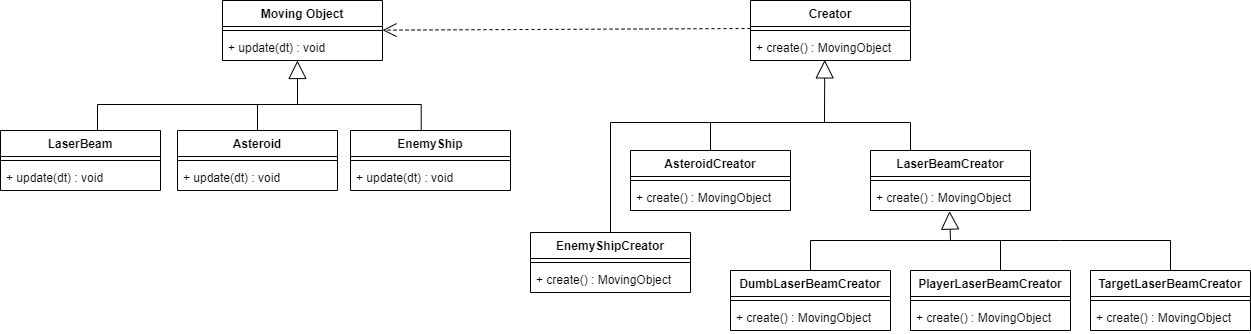

The diagram above was exported from draw.io. Its source (the exported page's mxGraphModel, read from the mxfile embedded in the PNG):
<mxGraphModel dx="1865" dy="489" grid="1" gridSize="10" guides="1" tooltips="1" connect="1" arrows="1" fold="1" page="1" pageScale="1" pageWidth="827" pageHeight="1169" math="0" shadow="0">
  <root>
    <mxCell id="WIyWlLk6GJQsqaUBKTNV-0" />
    <mxCell id="WIyWlLk6GJQsqaUBKTNV-1" parent="WIyWlLk6GJQsqaUBKTNV-0" />
    <mxCell id="VsaTNeWajLPbwFrHCfTS-3" value="Creator" style="swimlane;fontStyle=1;align=center;verticalAlign=top;childLayout=stackLayout;horizontal=1;startSize=26;horizontalStack=0;resizeParent=1;resizeParentMax=0;resizeLast=0;collapsible=1;marginBottom=0;" parent="WIyWlLk6GJQsqaUBKTNV-1" vertex="1">
      <mxGeometry x="240" y="80" width="160" height="60" as="geometry" />
    </mxCell>
    <mxCell id="VsaTNeWajLPbwFrHCfTS-5" value="" style="line;strokeWidth=1;fillColor=none;align=left;verticalAlign=middle;spacingTop=-1;spacingLeft=3;spacingRight=3;rotatable=0;labelPosition=right;points=[];portConstraint=eastwest;" parent="VsaTNeWajLPbwFrHCfTS-3" vertex="1">
      <mxGeometry y="26" width="160" height="8" as="geometry" />
    </mxCell>
    <mxCell id="VsaTNeWajLPbwFrHCfTS-6" value="+ create() : MovingObject" style="text;strokeColor=none;fillColor=none;align=left;verticalAlign=top;spacingLeft=4;spacingRight=4;overflow=hidden;rotatable=0;points=[[0,0.5],[1,0.5]];portConstraint=eastwest;" parent="VsaTNeWajLPbwFrHCfTS-3" vertex="1">
      <mxGeometry y="34" width="160" height="26" as="geometry" />
    </mxCell>
    <mxCell id="VsaTNeWajLPbwFrHCfTS-7" value="PlayerLaserBeamCreator" style="swimlane;fontStyle=1;align=center;verticalAlign=top;childLayout=stackLayout;horizontal=1;startSize=26;horizontalStack=0;resizeParent=1;resizeParentMax=0;resizeLast=0;collapsible=1;marginBottom=0;" parent="WIyWlLk6GJQsqaUBKTNV-1" vertex="1">
      <mxGeometry x="400" y="350" width="160" height="60" as="geometry" />
    </mxCell>
    <mxCell id="VsaTNeWajLPbwFrHCfTS-9" value="" style="line;strokeWidth=1;fillColor=none;align=left;verticalAlign=middle;spacingTop=-1;spacingLeft=3;spacingRight=3;rotatable=0;labelPosition=right;points=[];portConstraint=eastwest;" parent="VsaTNeWajLPbwFrHCfTS-7" vertex="1">
      <mxGeometry y="26" width="160" height="8" as="geometry" />
    </mxCell>
    <mxCell id="VsaTNeWajLPbwFrHCfTS-10" value="+ create() : MovingObject" style="text;strokeColor=none;fillColor=none;align=left;verticalAlign=top;spacingLeft=4;spacingRight=4;overflow=hidden;rotatable=0;points=[[0,0.5],[1,0.5]];portConstraint=eastwest;" parent="VsaTNeWajLPbwFrHCfTS-7" vertex="1">
      <mxGeometry y="34" width="160" height="26" as="geometry" />
    </mxCell>
    <mxCell id="VsaTNeWajLPbwFrHCfTS-11" value="EnemyShipCreator" style="swimlane;fontStyle=1;align=center;verticalAlign=top;childLayout=stackLayout;horizontal=1;startSize=26;horizontalStack=0;resizeParent=1;resizeParentMax=0;resizeLast=0;collapsible=1;marginBottom=0;" parent="WIyWlLk6GJQsqaUBKTNV-1" vertex="1">
      <mxGeometry x="20" y="312" width="160" height="60" as="geometry" />
    </mxCell>
    <mxCell id="VsaTNeWajLPbwFrHCfTS-13" value="" style="line;strokeWidth=1;fillColor=none;align=left;verticalAlign=middle;spacingTop=-1;spacingLeft=3;spacingRight=3;rotatable=0;labelPosition=right;points=[];portConstraint=eastwest;" parent="VsaTNeWajLPbwFrHCfTS-11" vertex="1">
      <mxGeometry y="26" width="160" height="8" as="geometry" />
    </mxCell>
    <mxCell id="VsaTNeWajLPbwFrHCfTS-14" value="+ create() : MovingObject" style="text;strokeColor=none;fillColor=none;align=left;verticalAlign=top;spacingLeft=4;spacingRight=4;overflow=hidden;rotatable=0;points=[[0,0.5],[1,0.5]];portConstraint=eastwest;" parent="VsaTNeWajLPbwFrHCfTS-11" vertex="1">
      <mxGeometry y="34" width="160" height="26" as="geometry" />
    </mxCell>
    <mxCell id="VsaTNeWajLPbwFrHCfTS-15" value="AsteroidCreator" style="swimlane;fontStyle=1;align=center;verticalAlign=top;childLayout=stackLayout;horizontal=1;startSize=26;horizontalStack=0;resizeParent=1;resizeParentMax=0;resizeLast=0;collapsible=1;marginBottom=0;" parent="WIyWlLk6GJQsqaUBKTNV-1" vertex="1">
      <mxGeometry x="120" y="230" width="160" height="60" as="geometry" />
    </mxCell>
    <mxCell id="VsaTNeWajLPbwFrHCfTS-17" value="" style="line;strokeWidth=1;fillColor=none;align=left;verticalAlign=middle;spacingTop=-1;spacingLeft=3;spacingRight=3;rotatable=0;labelPosition=right;points=[];portConstraint=eastwest;" parent="VsaTNeWajLPbwFrHCfTS-15" vertex="1">
      <mxGeometry y="26" width="160" height="8" as="geometry" />
    </mxCell>
    <mxCell id="VsaTNeWajLPbwFrHCfTS-18" value="+ create() : MovingObject" style="text;strokeColor=none;fillColor=none;align=left;verticalAlign=top;spacingLeft=4;spacingRight=4;overflow=hidden;rotatable=0;points=[[0,0.5],[1,0.5]];portConstraint=eastwest;" parent="VsaTNeWajLPbwFrHCfTS-15" vertex="1">
      <mxGeometry y="34" width="160" height="26" as="geometry" />
    </mxCell>
    <mxCell id="VsaTNeWajLPbwFrHCfTS-23" value="LaserBeamCreator" style="swimlane;fontStyle=1;align=center;verticalAlign=top;childLayout=stackLayout;horizontal=1;startSize=26;horizontalStack=0;resizeParent=1;resizeParentMax=0;resizeLast=0;collapsible=1;marginBottom=0;" parent="WIyWlLk6GJQsqaUBKTNV-1" vertex="1">
      <mxGeometry x="360" y="230" width="160" height="60" as="geometry" />
    </mxCell>
    <mxCell id="VsaTNeWajLPbwFrHCfTS-25" value="" style="line;strokeWidth=1;fillColor=none;align=left;verticalAlign=middle;spacingTop=-1;spacingLeft=3;spacingRight=3;rotatable=0;labelPosition=right;points=[];portConstraint=eastwest;" parent="VsaTNeWajLPbwFrHCfTS-23" vertex="1">
      <mxGeometry y="26" width="160" height="8" as="geometry" />
    </mxCell>
    <mxCell id="VsaTNeWajLPbwFrHCfTS-26" value="+ create() : MovingObject" style="text;strokeColor=none;fillColor=none;align=left;verticalAlign=top;spacingLeft=4;spacingRight=4;overflow=hidden;rotatable=0;points=[[0,0.5],[1,0.5]];portConstraint=eastwest;" parent="VsaTNeWajLPbwFrHCfTS-23" vertex="1">
      <mxGeometry y="34" width="160" height="26" as="geometry" />
    </mxCell>
    <mxCell id="VsaTNeWajLPbwFrHCfTS-27" value="" style="endArrow=block;endSize=16;endFill=0;html=1;rounded=0;entryX=0.464;entryY=0.977;entryDx=0;entryDy=0;entryPerimeter=0;" parent="WIyWlLk6GJQsqaUBKTNV-1" target="VsaTNeWajLPbwFrHCfTS-6" edge="1">
      <mxGeometry width="160" relative="1" as="geometry">
        <mxPoint x="314" y="202" as="sourcePoint" />
        <mxPoint x="440" y="292" as="targetPoint" />
      </mxGeometry>
    </mxCell>
    <mxCell id="VsaTNeWajLPbwFrHCfTS-29" value="" style="endArrow=none;html=1;edgeStyle=orthogonalEdgeStyle;rounded=0;exitX=0.5;exitY=0;exitDx=0;exitDy=0;" parent="WIyWlLk6GJQsqaUBKTNV-1" source="VsaTNeWajLPbwFrHCfTS-11" edge="1" target="VsaTNeWajLPbwFrHCfTS-23">
      <mxGeometry relative="1" as="geometry">
        <mxPoint x="280" y="292" as="sourcePoint" />
        <mxPoint x="360" y="202" as="targetPoint" />
        <Array as="points">
          <mxPoint x="100" y="202" />
          <mxPoint x="400" y="202" />
        </Array>
      </mxGeometry>
    </mxCell>
    <mxCell id="VsaTNeWajLPbwFrHCfTS-32" value="" style="endArrow=none;html=1;edgeStyle=orthogonalEdgeStyle;rounded=0;exitX=0.5;exitY=0;exitDx=0;exitDy=0;" parent="WIyWlLk6GJQsqaUBKTNV-1" source="VsaTNeWajLPbwFrHCfTS-15" edge="1">
      <mxGeometry relative="1" as="geometry">
        <mxPoint x="280" y="292" as="sourcePoint" />
        <mxPoint x="200" y="202" as="targetPoint" />
      </mxGeometry>
    </mxCell>
    <mxCell id="VsaTNeWajLPbwFrHCfTS-41" value="Moving Object" style="swimlane;fontStyle=1;align=center;verticalAlign=top;childLayout=stackLayout;horizontal=1;startSize=26;horizontalStack=0;resizeParent=1;resizeParentMax=0;resizeLast=0;collapsible=1;marginBottom=0;" parent="WIyWlLk6GJQsqaUBKTNV-1" vertex="1">
      <mxGeometry x="-288" y="80" width="160" height="60" as="geometry" />
    </mxCell>
    <mxCell id="VsaTNeWajLPbwFrHCfTS-43" value="" style="line;strokeWidth=1;fillColor=none;align=left;verticalAlign=middle;spacingTop=-1;spacingLeft=3;spacingRight=3;rotatable=0;labelPosition=right;points=[];portConstraint=eastwest;" parent="VsaTNeWajLPbwFrHCfTS-41" vertex="1">
      <mxGeometry y="26" width="160" height="8" as="geometry" />
    </mxCell>
    <mxCell id="VsaTNeWajLPbwFrHCfTS-44" value="+ update(dt) : void" style="text;strokeColor=none;fillColor=none;align=left;verticalAlign=top;spacingLeft=4;spacingRight=4;overflow=hidden;rotatable=0;points=[[0,0.5],[1,0.5]];portConstraint=eastwest;" parent="VsaTNeWajLPbwFrHCfTS-41" vertex="1">
      <mxGeometry y="34" width="160" height="26" as="geometry" />
    </mxCell>
    <mxCell id="VsaTNeWajLPbwFrHCfTS-45" value="LaserBeam" style="swimlane;fontStyle=1;align=center;verticalAlign=top;childLayout=stackLayout;horizontal=1;startSize=26;horizontalStack=0;resizeParent=1;resizeParentMax=0;resizeLast=0;collapsible=1;marginBottom=0;" parent="WIyWlLk6GJQsqaUBKTNV-1" vertex="1">
      <mxGeometry x="-510" y="210" width="160" height="60" as="geometry" />
    </mxCell>
    <mxCell id="VsaTNeWajLPbwFrHCfTS-47" value="" style="line;strokeWidth=1;fillColor=none;align=left;verticalAlign=middle;spacingTop=-1;spacingLeft=3;spacingRight=3;rotatable=0;labelPosition=right;points=[];portConstraint=eastwest;" parent="VsaTNeWajLPbwFrHCfTS-45" vertex="1">
      <mxGeometry y="26" width="160" height="8" as="geometry" />
    </mxCell>
    <mxCell id="VsaTNeWajLPbwFrHCfTS-48" value="+ update(dt) : void" style="text;strokeColor=none;fillColor=none;align=left;verticalAlign=top;spacingLeft=4;spacingRight=4;overflow=hidden;rotatable=0;points=[[0,0.5],[1,0.5]];portConstraint=eastwest;" parent="VsaTNeWajLPbwFrHCfTS-45" vertex="1">
      <mxGeometry y="34" width="160" height="26" as="geometry" />
    </mxCell>
    <mxCell id="VsaTNeWajLPbwFrHCfTS-49" value="Asteroid" style="swimlane;fontStyle=1;align=center;verticalAlign=top;childLayout=stackLayout;horizontal=1;startSize=26;horizontalStack=0;resizeParent=1;resizeParentMax=0;resizeLast=0;collapsible=1;marginBottom=0;" parent="WIyWlLk6GJQsqaUBKTNV-1" vertex="1">
      <mxGeometry x="-333" y="210" width="160" height="60" as="geometry" />
    </mxCell>
    <mxCell id="VsaTNeWajLPbwFrHCfTS-51" value="" style="line;strokeWidth=1;fillColor=none;align=left;verticalAlign=middle;spacingTop=-1;spacingLeft=3;spacingRight=3;rotatable=0;labelPosition=right;points=[];portConstraint=eastwest;" parent="VsaTNeWajLPbwFrHCfTS-49" vertex="1">
      <mxGeometry y="26" width="160" height="8" as="geometry" />
    </mxCell>
    <mxCell id="VsaTNeWajLPbwFrHCfTS-52" value="+ update(dt) : void" style="text;strokeColor=none;fillColor=none;align=left;verticalAlign=top;spacingLeft=4;spacingRight=4;overflow=hidden;rotatable=0;points=[[0,0.5],[1,0.5]];portConstraint=eastwest;" parent="VsaTNeWajLPbwFrHCfTS-49" vertex="1">
      <mxGeometry y="34" width="160" height="26" as="geometry" />
    </mxCell>
    <mxCell id="VsaTNeWajLPbwFrHCfTS-53" value="EnemyShip" style="swimlane;fontStyle=1;align=center;verticalAlign=top;childLayout=stackLayout;horizontal=1;startSize=26;horizontalStack=0;resizeParent=1;resizeParentMax=0;resizeLast=0;collapsible=1;marginBottom=0;" parent="WIyWlLk6GJQsqaUBKTNV-1" vertex="1">
      <mxGeometry x="-160" y="210" width="160" height="60" as="geometry" />
    </mxCell>
    <mxCell id="VsaTNeWajLPbwFrHCfTS-55" value="" style="line;strokeWidth=1;fillColor=none;align=left;verticalAlign=middle;spacingTop=-1;spacingLeft=3;spacingRight=3;rotatable=0;labelPosition=right;points=[];portConstraint=eastwest;" parent="VsaTNeWajLPbwFrHCfTS-53" vertex="1">
      <mxGeometry y="26" width="160" height="8" as="geometry" />
    </mxCell>
    <mxCell id="VsaTNeWajLPbwFrHCfTS-56" value="+ update(dt) : void" style="text;strokeColor=none;fillColor=none;align=left;verticalAlign=top;spacingLeft=4;spacingRight=4;overflow=hidden;rotatable=0;points=[[0,0.5],[1,0.5]];portConstraint=eastwest;" parent="VsaTNeWajLPbwFrHCfTS-53" vertex="1">
      <mxGeometry y="34" width="160" height="26" as="geometry" />
    </mxCell>
    <mxCell id="VsaTNeWajLPbwFrHCfTS-58" value="" style="endArrow=block;endSize=16;endFill=0;html=1;rounded=0;entryX=0.462;entryY=1.192;entryDx=0;entryDy=0;entryPerimeter=0;" parent="WIyWlLk6GJQsqaUBKTNV-1" edge="1">
      <mxGeometry width="160" relative="1" as="geometry">
        <mxPoint x="-213" y="170" as="sourcePoint" />
        <mxPoint x="-213.08000000000015" y="139.99199999999996" as="targetPoint" />
      </mxGeometry>
    </mxCell>
    <mxCell id="VsaTNeWajLPbwFrHCfTS-59" value="" style="endArrow=none;html=1;edgeStyle=orthogonalEdgeStyle;rounded=0;" parent="WIyWlLk6GJQsqaUBKTNV-1" edge="1">
      <mxGeometry relative="1" as="geometry">
        <mxPoint x="-413" y="210" as="sourcePoint" />
        <mxPoint x="-213" y="164" as="targetPoint" />
        <Array as="points">
          <mxPoint x="-413" y="184" />
          <mxPoint x="-213" y="184" />
        </Array>
      </mxGeometry>
    </mxCell>
    <mxCell id="VsaTNeWajLPbwFrHCfTS-61" value="" style="endArrow=none;html=1;edgeStyle=orthogonalEdgeStyle;rounded=0;exitX=0.5;exitY=0;exitDx=0;exitDy=0;" parent="WIyWlLk6GJQsqaUBKTNV-1" source="VsaTNeWajLPbwFrHCfTS-49" edge="1">
      <mxGeometry relative="1" as="geometry">
        <mxPoint x="17" y="274" as="sourcePoint" />
        <mxPoint x="-253" y="184" as="targetPoint" />
      </mxGeometry>
    </mxCell>
    <mxCell id="VsaTNeWajLPbwFrHCfTS-65" value="" style="endArrow=none;html=1;edgeStyle=orthogonalEdgeStyle;rounded=0;entryX=0.442;entryY=-0.001;entryDx=0;entryDy=0;entryPerimeter=0;" parent="WIyWlLk6GJQsqaUBKTNV-1" target="VsaTNeWajLPbwFrHCfTS-53" edge="1">
      <mxGeometry relative="1" as="geometry">
        <mxPoint x="-213" y="184" as="sourcePoint" />
        <mxPoint x="-93" y="244" as="targetPoint" />
      </mxGeometry>
    </mxCell>
    <mxCell id="VsaTNeWajLPbwFrHCfTS-69" value="" style="endArrow=open;endSize=12;dashed=1;html=1;rounded=0;exitX=0;exitY=0.25;exitDx=0;exitDy=0;exitPerimeter=0;" parent="WIyWlLk6GJQsqaUBKTNV-1" source="VsaTNeWajLPbwFrHCfTS-5" target="VsaTNeWajLPbwFrHCfTS-43" edge="1">
      <mxGeometry x="0.001" y="22" width="160" relative="1" as="geometry">
        <mxPoint x="270" y="142" as="sourcePoint" />
        <mxPoint x="320" y="440" as="targetPoint" />
        <mxPoint as="offset" />
      </mxGeometry>
    </mxCell>
    <mxCell id="dsX5IgRMJcZloRc5Vu44-0" value="DumbLaserBeamCreator" style="swimlane;fontStyle=1;align=center;verticalAlign=top;childLayout=stackLayout;horizontal=1;startSize=26;horizontalStack=0;resizeParent=1;resizeParentMax=0;resizeLast=0;collapsible=1;marginBottom=0;" vertex="1" parent="WIyWlLk6GJQsqaUBKTNV-1">
      <mxGeometry x="220" y="350" width="160" height="60" as="geometry" />
    </mxCell>
    <mxCell id="dsX5IgRMJcZloRc5Vu44-1" value="" style="line;strokeWidth=1;fillColor=none;align=left;verticalAlign=middle;spacingTop=-1;spacingLeft=3;spacingRight=3;rotatable=0;labelPosition=right;points=[];portConstraint=eastwest;" vertex="1" parent="dsX5IgRMJcZloRc5Vu44-0">
      <mxGeometry y="26" width="160" height="8" as="geometry" />
    </mxCell>
    <mxCell id="dsX5IgRMJcZloRc5Vu44-2" value="+ create() : MovingObject" style="text;strokeColor=none;fillColor=none;align=left;verticalAlign=top;spacingLeft=4;spacingRight=4;overflow=hidden;rotatable=0;points=[[0,0.5],[1,0.5]];portConstraint=eastwest;" vertex="1" parent="dsX5IgRMJcZloRc5Vu44-0">
      <mxGeometry y="34" width="160" height="26" as="geometry" />
    </mxCell>
    <mxCell id="dsX5IgRMJcZloRc5Vu44-3" value="TargetLaserBeamCreator" style="swimlane;fontStyle=1;align=center;verticalAlign=top;childLayout=stackLayout;horizontal=1;startSize=26;horizontalStack=0;resizeParent=1;resizeParentMax=0;resizeLast=0;collapsible=1;marginBottom=0;" vertex="1" parent="WIyWlLk6GJQsqaUBKTNV-1">
      <mxGeometry x="580" y="350" width="160" height="60" as="geometry" />
    </mxCell>
    <mxCell id="dsX5IgRMJcZloRc5Vu44-4" value="" style="line;strokeWidth=1;fillColor=none;align=left;verticalAlign=middle;spacingTop=-1;spacingLeft=3;spacingRight=3;rotatable=0;labelPosition=right;points=[];portConstraint=eastwest;" vertex="1" parent="dsX5IgRMJcZloRc5Vu44-3">
      <mxGeometry y="26" width="160" height="8" as="geometry" />
    </mxCell>
    <mxCell id="dsX5IgRMJcZloRc5Vu44-5" value="+ create() : MovingObject" style="text;strokeColor=none;fillColor=none;align=left;verticalAlign=top;spacingLeft=4;spacingRight=4;overflow=hidden;rotatable=0;points=[[0,0.5],[1,0.5]];portConstraint=eastwest;" vertex="1" parent="dsX5IgRMJcZloRc5Vu44-3">
      <mxGeometry y="34" width="160" height="26" as="geometry" />
    </mxCell>
    <mxCell id="dsX5IgRMJcZloRc5Vu44-6" value="" style="endArrow=block;endSize=16;endFill=0;html=1;rounded=0;exitX=0.5;exitY=0;exitDx=0;exitDy=0;entryX=0.494;entryY=1.023;entryDx=0;entryDy=0;entryPerimeter=0;" edge="1" parent="WIyWlLk6GJQsqaUBKTNV-1" source="dsX5IgRMJcZloRc5Vu44-0" target="VsaTNeWajLPbwFrHCfTS-26">
      <mxGeometry width="160" relative="1" as="geometry">
        <mxPoint x="310" y="314" as="sourcePoint" />
        <mxPoint x="440" y="300" as="targetPoint" />
        <Array as="points">
          <mxPoint x="300" y="320" />
          <mxPoint x="440" y="320" />
        </Array>
      </mxGeometry>
    </mxCell>
    <mxCell id="dsX5IgRMJcZloRc5Vu44-10" value="" style="endArrow=none;html=1;edgeStyle=orthogonalEdgeStyle;rounded=0;" edge="1" parent="WIyWlLk6GJQsqaUBKTNV-1">
      <mxGeometry relative="1" as="geometry">
        <mxPoint x="440" y="320" as="sourcePoint" />
        <mxPoint x="660" y="320" as="targetPoint" />
        <Array as="points">
          <mxPoint x="550" y="320" />
          <mxPoint x="550" y="320" />
        </Array>
      </mxGeometry>
    </mxCell>
    <mxCell id="dsX5IgRMJcZloRc5Vu44-13" value="" style="endArrow=none;html=1;edgeStyle=orthogonalEdgeStyle;rounded=0;" edge="1" parent="WIyWlLk6GJQsqaUBKTNV-1">
      <mxGeometry relative="1" as="geometry">
        <mxPoint x="490" y="350" as="sourcePoint" />
        <mxPoint x="490" y="320" as="targetPoint" />
      </mxGeometry>
    </mxCell>
    <mxCell id="dsX5IgRMJcZloRc5Vu44-16" value="" style="endArrow=none;html=1;edgeStyle=orthogonalEdgeStyle;rounded=0;exitX=0.5;exitY=0;exitDx=0;exitDy=0;" edge="1" parent="WIyWlLk6GJQsqaUBKTNV-1" source="dsX5IgRMJcZloRc5Vu44-3">
      <mxGeometry relative="1" as="geometry">
        <mxPoint x="540" y="500" as="sourcePoint" />
        <mxPoint x="660" y="320" as="targetPoint" />
      </mxGeometry>
    </mxCell>
  </root>
</mxGraphModel>